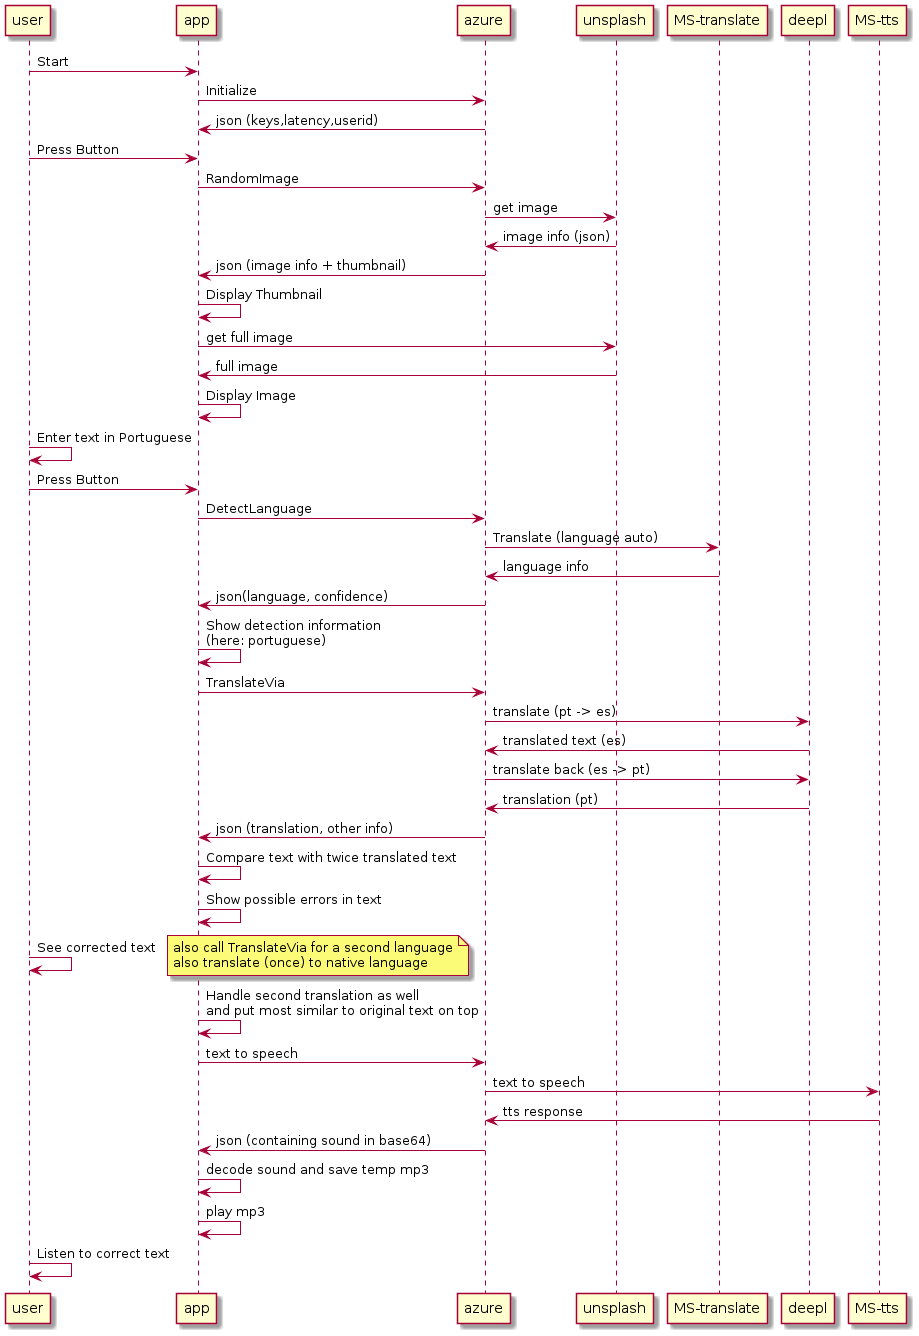

The diagram above was rendered by PlantUML. Its source (embedded in the PNG):
@startuml
user->app:Start
app->azure:Initialize
azure->app:json (keys,latency,userid)

user->app:Press Button
app->azure:RandomImage
azure->unsplash:get image
unsplash->azure:image info (json)
azure->app:json (image info + thumbnail)
app->app:Display Thumbnail
app->unsplash:get full image
unsplash->app:full image
app->app:Display Image

user->user:Enter text in Portuguese
user->app:Press Button
app->azure:DetectLanguage
azure->"MS-translate":Translate (language auto)
"MS-translate"->azure:language info
azure->app:json(language, confidence)
app->app:Show detection information\n(here: portuguese)
app->azure:TranslateVia

azure->deepl:translate (pt -> es)
deepl->azure:translated text (es)
azure->deepl:translate back (es -> pt)
deepl->azure:translation (pt)

azure->app:json (translation, other info)
app->app:Compare text with twice translated text
app->app:Show possible errors in text

user->user:See corrected text

note right
also call TranslateVia for a second language
also translate (once) to native language
end note

app->app:Handle second translation as well\nand put most similar to original text on top

app->azure:text to speech
azure->"MS-tts":text to speech
"MS-tts"->azure:tts response
azure->app:json (containing sound in base64)
app->app:decode sound and save temp mp3
app->app:play mp3

user->user:Listen to correct text

@enduml